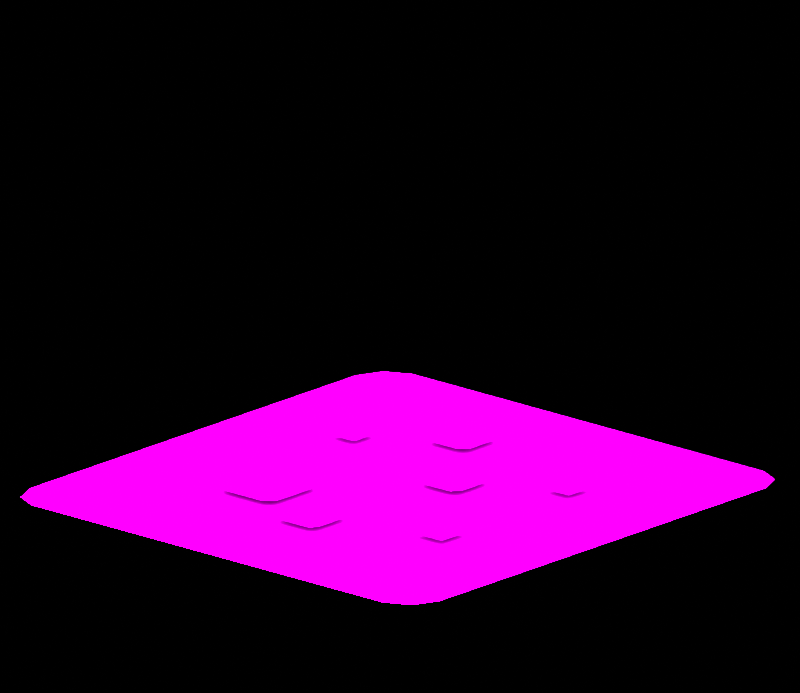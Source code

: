 # Source: iconBig_02_Red_Stew_la_Cube.blend  (saved by Blender 3.6.11; exported with 4.5.12 LTS)
import bpy
from mathutils import Matrix  # noqa: F401  (used for matrix-valued properties, if any)

bpy.ops.wm.read_factory_settings(use_empty=True)
scene = bpy.context.scene
scene.name = 'Scene'

# ---- collections
col_don_t_render_me = bpy.data.collections.new("Don't Render Me"); scene.collection.children.link(col_don_t_render_me)

# ---- images (referenced by path relative to the original .blend; pixels are not part of the script)
import os
ASSET_DIR = os.environ.get("B2B_ASSET_DIR", "")  # directory of the original .blend (textures are referenced by path, not embedded)
HERE = os.path.dirname(os.path.abspath(__file__))  # packed textures are extracted next to this script under _unpacked/

def load_image(name, relpath, width, height, colorspace="sRGB"):
    """Load a texture the original file referenced (path relative to the .blend, or extracted next to this script)."""
    p = next((c for c in (os.path.join(HERE, relpath), os.path.join(ASSET_DIR, relpath)) if relpath and os.path.exists(c)), "")
    if p:
        img = bpy.data.images.load(p, check_existing=True)
        img.name = name
    else:  # same state as the original file: an image datablock whose file is absent (Cycles renders it pink)
        img = bpy.data.images.new(name, width, height)
        img.source = "FILE"
        img.filepath = "//" + (relpath or name)
    img.colorspace_settings.name = colorspace
    return img
img_cgredstew_png = load_image('cgRedStew.png', 'cgRedStew.png', 1024, 1024, 'sRGB')

# ---- materials (node trees are filled in below, after node groups)
mat_cgredstew = bpy.data.materials.new('cgRedStew')
mat_cgredstew.roughness = 0.0
mat_cgredstew.specular_intensity = 0.0
mat_material = bpy.data.materials.new('Material')
mat_material.alpha_threshold = 0.0
mat_material.line_color = (0.0, 0.0, 0.0, 1.0)
mat_amb_col_nor_setup = bpy.data.materials.new('AMB-COL-NOR Setup')
mat_pla_template = bpy.data.materials.new('PLA_Template')
mat_pla_template.diffuse_color = (0.5, 0.5, 0.5, 1.0)
mat_pla_template.roughness = 0.5528
mat_pla_template.specular_intensity = 0.0

# ---- node groups
ng_pla_pok_mon_shader = bpy.data.node_groups.new('PLA Pokémon Shader', 'ShaderNodeTree')
_s = ng_pla_pok_mon_shader.interface.new_socket(name='Shader', in_out='OUTPUT', socket_type='NodeSocketShader')
_s = ng_pla_pok_mon_shader.interface.new_socket(name='Albedo', in_out='INPUT', socket_type='NodeSocketColor')
_s.default_value = (1.0, 0.6235, 0.0, 1.0)
_s = ng_pla_pok_mon_shader.interface.new_socket(name='_Lym Color', in_out='INPUT', socket_type='NodeSocketColor')
_s.default_value = (0.8, 0.8, 0.8, 1.0)
_s = ng_pla_pok_mon_shader.interface.new_socket(name='_Lym Alpha', in_out='INPUT', socket_type='NodeSocketFloat')
_s.subtype = 'FACTOR'
_s.default_value = 0.5
_s.min_value = 0.0
_s.max_value = 1.0
_s = ng_pla_pok_mon_shader.interface.new_socket(name='Layer Color Mask 1', in_out='INPUT', socket_type='NodeSocketColor')
_s.default_value = (0.002732, 0.002125, 0.002125, 1.0)
_s = ng_pla_pok_mon_shader.interface.new_socket(name='Layer Color Mask 2', in_out='INPUT', socket_type='NodeSocketColor')
_s.default_value = (0.03434, 0.008023, 0.003035, 1.0)
_s = ng_pla_pok_mon_shader.interface.new_socket(name='Layer Color Mask 3', in_out='INPUT', socket_type='NodeSocketColor')
_s.default_value = (0.02029, 0.02029, 0.02029, 1.0)
_s = ng_pla_pok_mon_shader.interface.new_socket(name='Layer Color Mask 4', in_out='INPUT', socket_type='NodeSocketColor')
_s.default_value = (0.02029, 0.02029, 0.02029, 1.0)
_s = ng_pla_pok_mon_shader.interface.new_socket(name='Gamma Adjust', in_out='INPUT', socket_type='NodeSocketFloat')
_s.default_value = 0.5
_s.min_value = 0.001
_s.max_value = 10.0
_s = ng_pla_pok_mon_shader.interface.new_socket(name='Roughness', in_out='INPUT', socket_type='NodeSocketFloat')
_s.subtype = 'FACTOR'
_s.default_value = 0.5
_s.min_value = 0.0
_s.max_value = 1.0
_s = ng_pla_pok_mon_shader.interface.new_socket(name='Color', in_out='INPUT', socket_type='NodeSocketColor')
_s.default_value = (0.8, 0.8, 0.8, 1.0)
_s = ng_pla_pok_mon_shader.interface.new_socket(name='_ao', in_out='INPUT', socket_type='NodeSocketColor')
_s.default_value = (1.0, 1.0, 1.0, 1.0)
_s = ng_pla_pok_mon_shader.interface.new_socket(name='_nrm', in_out='INPUT', socket_type='NodeSocketColor')
_s.default_value = (0.5, 0.5, 1.0, 1.0)
_s = ng_pla_pok_mon_shader.interface.new_socket(name='Normal Map Strength', in_out='INPUT', socket_type='NodeSocketFloat')
_s.default_value = 3.0
_s.min_value = 0.0
_s.max_value = 10.0
_N = ng_pla_pok_mon_shader.nodes; _L = ng_pla_pok_mon_shader.links
n0 = _N.new('ShaderNodeValToRGB'); n0.name = 'Rampa de color'; n0.location = (211, -360)
n0.hide = True
while len(n0.color_ramp.elements) > 1: n0.color_ramp.elements.remove(n0.color_ramp.elements[-1])
n0.color_ramp.elements[0].position = 0.2402; n0.color_ramp.elements[0].color = (1.0, 1.0, 1.0, 1.0)
_e = n0.color_ramp.elements.new(0.5459); _e.color = (0.0, 0.0, 0.0, 1.0)
n1 = _N.new('ShaderNodeMixShader'); n1.name = 'Mezclar sombreadores'; n1.location = (1032, -54)
n2 = _N.new('ShaderNodeValToRGB'); n2.name = 'Rampa de color.003'; n2.location = (-841, 144)
n2.hide = True
n2.color_ramp.interpolation = 'EASE'
while len(n2.color_ramp.elements) > 1: n2.color_ramp.elements.remove(n2.color_ramp.elements[-1])
n2.color_ramp.elements[0].position = 0.0; n2.color_ramp.elements[0].color = (0.0, 0.0, 0.0, 1.0)
_e = n2.color_ramp.elements.new(0.7077); _e.color = (1.0, 1.0, 1.0, 1.0)
n3 = _N.new('ShaderNodeValToRGB'); n3.name = 'Rampa de color.002'; n3.location = (-840, 65)
n3.hide = True
n3.color_ramp.interpolation = 'EASE'
while len(n3.color_ramp.elements) > 1: n3.color_ramp.elements.remove(n3.color_ramp.elements[-1])
n3.color_ramp.elements[0].position = 0.0; n3.color_ramp.elements[0].color = (0.0, 0.0, 0.0, 1.0)
_e = n3.color_ramp.elements.new(0.03494); _e.color = (1.0, 1.0, 1.0, 1.0)
n4 = _N.new('ShaderNodeValToRGB'); n4.name = 'Rampa de color.001'; n4.location = (-833, 203)
n4.hide = True
n4.color_ramp.interpolation = 'EASE'
while len(n4.color_ramp.elements) > 1: n4.color_ramp.elements.remove(n4.color_ramp.elements[-1])
n4.color_ramp.elements[0].position = 0.0; n4.color_ramp.elements[0].color = (0.0, 0.0, 0.0, 1.0)
_e = n4.color_ramp.elements.new(0.03494); _e.color = (1.0, 1.0, 1.0, 1.0)
n5 = _N.new('ShaderNodeMix'); n5.name = 'Mezclar.005'; n5.location = (-546, 79)
n5.label = 'Blue Channel'
n5.hide = True
n5.data_type = 'RGBA'
n6 = _N.new('NodeGroupOutput'); n6.name = 'Group Output'; n6.location = (1222, 0)
n7 = _N.new('ShaderNodeMix'); n7.name = 'Mezclar.006'; n7.location = (-529, 146)
n7.label = 'Green Channel'
n7.hide = True
n7.data_type = 'RGBA'
n8 = _N.new('ShaderNodeMix'); n8.name = 'Mezclar.004'; n8.location = (-550, 24)
n8.label = 'Alpha Channel'
n8.hide = True
n8.data_type = 'RGBA'
n9 = _N.new('NodeGroupInput'); n9.name = 'Group Input'; n9.location = (-1343, 21)
n10 = _N.new('ShaderNodeGamma'); n10.name = 'Gamma'; n10.location = (-376, 19)
n10.hide = True
n11 = _N.new('ShaderNodeHueSaturation'); n11.name = 'Tono Saturación Valor'; n11.location = (72, -153)
n11.inputs[0].default_value = 0.45
n11.inputs[1].default_value = 2.0
n11.inputs[2].default_value = 0.2
n12 = _N.new('ShaderNodeMix'); n12.name = 'Mezclar.001'; n12.location = (-175, -22)
n12.hide = True
n12.data_type = 'RGBA'
n12.blend_type = 'OVERLAY'
n12.inputs[0].default_value = 1.0
n13 = _N.new('ShaderNodeMix'); n13.name = 'Mezclar.003'; n13.location = (-530, 213)
n13.label = 'Red Channel'
n13.hide = True
n13.data_type = 'RGBA'
n14 = _N.new('ShaderNodeSeparateColor'); n14.name = 'Separar RVA.001'; n14.location = (-1073, 147)
n14.hide = True
n15 = _N.new('ShaderNodeNormalMap'); n15.name = 'Mapa de normales'; n15.location = (-411, -329)
n16 = _N.new('ShaderNodeBsdfDiffuse'); n16.name = 'BSDF Difuso'; n16.location = (-155, -459)
n16.hide = True
n17 = _N.new('ShaderNodeShaderToRGB'); n17.name = 'Sombreador a RVA'; n17.location = (87, -446)
n17.hide = True
n18 = _N.new('ShaderNodeMix'); n18.name = 'Mezclar'; n18.location = (471, -130)
n18.data_type = 'RGBA'
n19 = _N.new('ShaderNodeEmission'); n19.name = 'Emisión'; n19.location = (767, -139)
n20 = _N.new('ShaderNodeEeveeSpecular'); n20.name = 'Especularidad BSDF'; n20.location = (662, 230)
n20.width = 224
n20.inputs[4].default_value = 0.9142
_L.new(n9.outputs[0], n13.inputs[6])
_L.new(n9.outputs[1], n14.inputs[0])
_L.new(n9.outputs[2], n8.inputs[0])
_L.new(n9.outputs[8], n20.inputs[2])
_L.new(n9.outputs[9], n16.inputs[0])
_L.new(n9.outputs[10], n20.inputs[1])
_L.new(n1.outputs[0], n6.inputs[0])
_L.new(n9.outputs[11], n15.inputs[1])
_L.new(n17.outputs[0], n0.inputs[0])
_L.new(n16.outputs[0], n17.inputs[0])
_L.new(n18.outputs[2], n19.inputs[0])
_L.new(n0.outputs[0], n18.inputs[0])
_L.new(n11.outputs[0], n18.inputs[7])
_L.new(n12.outputs[2], n11.inputs[4])
_L.new(n12.outputs[2], n18.inputs[6])
_L.new(n20.outputs[0], n1.inputs[1])
_L.new(n19.outputs[0], n1.inputs[2])
_L.new(n15.outputs[0], n20.inputs[5])
_L.new(n14.outputs[0], n4.inputs[0])
_L.new(n14.outputs[2], n3.inputs[0])
_L.new(n13.outputs[2], n7.inputs[6])
_L.new(n7.outputs[2], n5.inputs[6])
_L.new(n5.outputs[2], n8.inputs[6])
_L.new(n3.outputs[0], n5.inputs[0])
_L.new(n4.outputs[0], n13.inputs[0])
_L.new(n14.outputs[1], n2.inputs[0])
_L.new(n2.outputs[0], n7.inputs[0])
_L.new(n8.outputs[2], n10.inputs[0])
_L.new(n10.outputs[0], n12.inputs[6])
_L.new(n9.outputs[3], n13.inputs[7])
_L.new(n9.outputs[4], n7.inputs[7])
_L.new(n9.outputs[5], n5.inputs[7])
_L.new(n9.outputs[6], n8.inputs[7])
_L.new(n9.outputs[10], n12.inputs[7])
_L.new(n9.outputs[12], n15.inputs[0])
_L.new(n9.outputs[7], n10.inputs[1])
_L.new(n18.outputs[2], n20.inputs[0])
n6.is_active_output = True

# ---- material node trees
mat_cgredstew.use_nodes = True; mat_cgredstew.node_tree.nodes.clear()
_N = mat_cgredstew.node_tree.nodes; _L = mat_cgredstew.node_tree.links
n0 = _N.new('ShaderNodeBsdfPrincipled'); n0.name = 'Principled BSDF'; n0.location = (10, 300)
n0.distribution = 'GGX'
n0.subsurface_method = 'RANDOM_WALK_SKIN'
n0.inputs[2].default_value = 0.0
n0.inputs[3].default_value = 1.45
n0.inputs[13].default_value = 0.0
n0.inputs[27].default_value = (0.0, 0.0, 0.0, 1.0)
n0.inputs[28].default_value = 1.0
n1 = _N.new('ShaderNodeOutputMaterial'); n1.name = 'Material Output'; n1.location = (300, 300)
n2 = _N.new('ShaderNodeTexImage'); n2.name = 'Image Texture'; n2.location = (-300, 600)
n2.image = img_cgredstew_png
_L.new(n0.outputs[0], n1.inputs[0])
_L.new(n2.outputs[0], n0.inputs[0])
n1.is_active_output = True
mat_material.use_nodes = True; mat_material.node_tree.nodes.clear()
_N = mat_material.node_tree.nodes; _L = mat_material.node_tree.links
n0 = _N.new('ShaderNodeOutputMaterial'); n0.name = 'Material Output'; n0.location = (300, 300)
n1 = _N.new('ShaderNodeBsdfPrincipled'); n1.name = 'Principled BSDF'; n1.location = (10, 300)
n1.distribution = 'GGX'
n1.subsurface_method = 'BURLEY'
n1.inputs[2].default_value = 0.4
n1.inputs[3].default_value = 1.45
n1.inputs[27].default_value = (0.0, 0.0, 0.0, 1.0)
n1.inputs[28].default_value = 1.0
_L.new(n1.outputs[0], n0.inputs[0])
n0.is_active_output = True
mat_amb_col_nor_setup.use_nodes = True; mat_amb_col_nor_setup.node_tree.nodes.clear()
_N = mat_amb_col_nor_setup.node_tree.nodes; _L = mat_amb_col_nor_setup.node_tree.links
n0 = _N.new('ShaderNodeAmbientOcclusion'); n0.name = 'Ambient Occlusion'; n0.location = (-314, 505)
n1 = _N.new('ShaderNodeBsdfPrincipled'); n1.name = 'Principled BSDF'; n1.location = (-134, 488)
n1.distribution = 'GGX'
n1.subsurface_method = 'BURLEY'
n1.inputs[3].default_value = 1.45
n1.inputs[27].default_value = (0.0, 0.0, 0.0, 1.0)
n1.inputs[28].default_value = 1.0
n2 = _N.new('ShaderNodeOutputMaterial'); n2.name = 'Material Output'; n2.location = (176, 493)
n3 = _N.new('ShaderNodeNormalMap'); n3.name = 'Normal Map'; n3.location = (-332, 1)
n3.space = 'OBJECT'
n4 = _N.new('ShaderNodeTexImage'); n4.name = 'Image Texture.002'; n4.location = (-642, 526)
n4.label = 'AMB - Ambient Lighting'
n4.interpolation = 'Closest'
n5 = _N.new('ShaderNodeTexImage'); n5.name = 'Image Texture'; n5.location = (-639, 257)
n5.label = 'COL - Color Texture'
n6 = _N.new('ShaderNodeTexImage'); n6.name = 'Image Texture.001'; n6.location = (-635, 3)
n6.label = 'NOR - Normal Map'
n6.interpolation = 'Closest'
_L.new(n1.outputs[0], n2.inputs[0])
_L.new(n5.outputs[0], n1.inputs[0])
_L.new(n6.outputs[0], n3.inputs[1])
_L.new(n3.outputs[0], n1.inputs[5])
_L.new(n5.outputs[1], n1.inputs[4])
_L.new(n4.outputs[0], n0.inputs[0])
_L.new(n0.outputs[0], n1.inputs[13])
_L.new(n0.outputs[1], n1.inputs[2])
n2.is_active_output = True
mat_pla_template.use_nodes = True; mat_pla_template.node_tree.nodes.clear()
_N = mat_pla_template.node_tree.nodes; _L = mat_pla_template.node_tree.links
n0 = _N.new('ShaderNodeOutputMaterial'); n0.name = 'Material Output'; n0.location = (-1586, 659)
n1 = _N.new('ShaderNodeTexImage'); n1.name = 'Imagen.006'; n1.location = (-2534, 902)
n1.label = 'Albedo'
n2 = _N.new('ShaderNodeTexImage'); n2.name = 'Image Texture'; n2.location = (-2845, 391)
n2.label = 'Roughness Map'
n3 = _N.new('ShaderNodeTexImage'); n3.name = 'Imagen.002'; n3.location = (-2510, -217)
n3.label = 'Normal Map'
n4 = _N.new('ShaderNodeTexImage'); n4.name = 'Imagen.001'; n4.location = (-2842, 41)
n4.label = 'Ambient Occlusion'
n4.width = 256
n5 = _N.new('ShaderNodeTexImage'); n5.name = 'Imagen.007'; n5.location = (-2516, 574)
n5.label = 'LayeredMask'
n5.width = 244
n5.interpolation = 'Smart'
n6 = _N.new('ShaderNodeGroup'); n6.name = 'Grupo'; n6.location = (-1979, 625)
n6.node_tree = ng_pla_pok_mon_shader
n6.inputs[3].default_value = (0.04187, 0.03299, 0.1194, 1.0)
n6.inputs[4].default_value = (0.0, 1.0, 0.1304, 1.0)
n6.inputs[5].default_value = (0.001946, 0.0, 0.338, 1.0)
n6.inputs[6].default_value = (0.3518, 0.01549, 0.5862, 1.0)
n6.inputs[7].default_value = 1.0
n6.inputs[12].default_value = 3.0
_L.new(n6.outputs[0], n0.inputs[0])
_L.new(n1.outputs[0], n6.inputs[0])
_L.new(n5.outputs[0], n6.inputs[1])
_L.new(n5.outputs[1], n6.inputs[2])
_L.new(n2.outputs[0], n6.inputs[8])
_L.new(n2.outputs[0], n6.inputs[9])
_L.new(n4.outputs[0], n6.inputs[10])
_L.new(n3.outputs[0], n6.inputs[11])
n0.is_active_output = True

# ---- world
world_world = bpy.data.worlds.new('World'); scene.world = world_world
world_world.use_nodes = True; world_world.node_tree.nodes.clear()
_N = world_world.node_tree.nodes; _L = world_world.node_tree.links
n0 = _N.new('ShaderNodeOutputWorld'); n0.name = 'World Output'; n0.location = (300, 300)
n1 = _N.new('ShaderNodeBackground'); n1.name = 'Background'; n1.location = (10, 300)
n1.inputs[0].default_value = (0.05088, 0.05088, 0.05088, 1.0)
n1.inputs[1].default_value = 0.0
_L.new(n1.outputs[0], n0.inputs[0])
n0.is_active_output = True
world_world.color = (0.05088, 0.05088, 0.05088)
world_world.use_sun_shadow = False
world_world.sun_shadow_jitter_overblur = 0.0

# ---- cameras
cam_camera_001 = bpy.data.cameras.new('Camera.001')
cam_camera_001.type = 'ORTHO'
cam_camera_001.clip_end = 2e+04
cam_camera_001.ortho_scale = 5.0

# ---- lights
light_sun = bpy.data.lights.new('Sun', 'SUN')
light_sun.specular_factor = 0.0
light_sun.transmission_factor = 0.0
light_sun.angle = 3.142

# ---- meshes
me_cube_003 = bpy.data.meshes.new('Cube.003')
me_cube_003.from_pydata([(-1.0, -1.0, -5.622), (-1.0, -1.0, -3.622), (-1.0, 1.0, -5.622), (-1.0, 1.0, -3.622), (1.0, -1.0, -5.622), (1.0, -1.0, -3.622), (1.0, 1.0, -5.622), (1.0, 1.0, -3.622)], [], [(0, 1, 3, 2), (2, 3, 7, 6), (6, 7, 5, 4), (4, 5, 1, 0), (2, 6, 4, 0), (7, 3, 1, 5)])
_uv = me_cube_003.uv_layers.new(name='UVMap')
_uv.uv.foreach_set('vector', [0.375, 0.0, 0.625, 0.0, 0.625, 0.25, 0.375, 0.25, 0.375, 0.25, 0.625, 0.25, 0.625, 0.5, 0.375, 0.5, 0.375, 0.5, 0.625, 0.5, 0.625, 0.75, 0.375, 0.75, 0.375, 0.75, 0.625, 0.75, 0.625, 1.0, 0.375, 1.0, 0.125, 0.5, 0.375, 0.5, 0.375, 0.75, 0.125, 0.75, 0.625, 0.5, 0.875, 0.5, 0.875, 0.75, 0.625, 0.75])
me_cube_003.update()
me_cgredstew = bpy.data.meshes.new('cgRedStew')
me_cgredstew.from_pydata([(-1.227, 0.0, -1.432), (-1.365, 0.0, -1.365), (1.227, 0.0, -1.432), (1.365, 0.0, -1.365), (-1.432, 0.0, -1.227), (1.432, 0.0, -1.227), (-1.432, 0.0, 1.227), (1.432, 0.0, 1.227), (-1.365, 0.0, 1.365), (1.365, 0.0, 1.365), (-1.227, 0.0, 1.432), (1.227, 0.0, 1.432), (-1.227, 0.0, -1.432), (1.227, 0.0, -1.432), (1.5, 0.0, -1.75), (1.365, 0.0, -1.365), (-1.5, 0.0, -1.75), (1.671, 0.0, -1.671), (1.75, 0.0, -1.5), (1.432, 0.0, -1.227), (-1.365, 0.0, -1.365), (-1.671, 0.0, -1.671), (1.75, 0.0, 1.5), (1.432, 0.0, 1.227), (-1.75, 0.0, -1.5), (-1.432, 0.0, -1.227), (-1.432, 0.0, 1.227), (-1.75, 0.0, 1.5), (1.365, 0.0, 1.365), (1.671, 0.0, 1.671), (1.5, 0.0, 1.75), (1.227, 0.0, 1.432), (-1.365, 0.0, 1.365), (-1.671, 0.0, 1.671), (-1.5, 0.0, 1.75), (-1.227, 0.0, 1.432), (-0.7579, 0.03298, -0.808), (-0.8152, 0.03298, -0.7509), (-0.8152, 0.03298, -0.3866), (-0.7579, 0.03298, -0.3296), (-0.3918, 0.03298, -0.3296), (-0.3918, 0.03298, -0.808), (-0.3368, 0.03298, -0.3866), (-0.3368, 0.03298, -0.7509), (0.1449, 0.03298, 0.06112), (0.09072, 0.03298, 0.1077), (0.09072, 0.03298, 0.3632), (0.1449, 0.03298, 0.4098), (0.3874, 0.03298, 0.4098), (0.3874, 0.03298, 0.06112), (0.4394, 0.03298, 0.3632), (0.4394, 0.03298, 0.1077), (0.7982, 0.03298, -0.4769), (0.7467, 0.03298, -0.4333), (0.7467, 0.03298, -0.1718), (0.7982, 0.03298, -0.1282), (1.045, 0.03298, -0.1282), (1.045, 0.03298, -0.4769), (1.095, 0.03298, -0.1718), (1.095, 0.03298, -0.4333), (-0.4244, 0.03298, 0.7547), (-0.6711, 0.03298, 0.7547), (-0.6711, 0.03298, 1.001), (-0.4244, 0.03298, 1.001), (-0.9775, 0.03298, -0.1243), (-1.019, 0.03298, -0.08358), (-1.019, 0.03298, 0.1837), (-0.9775, 0.03298, 0.2244), (-0.7115, 0.03298, 0.2244), (-0.7115, 0.03298, -0.1243), (-0.6703, 0.03298, 0.1837), (-0.6703, 0.03298, -0.08358), (0.658, 0.03298, -0.9981), (0.4391, 0.03298, -0.9981), (0.4391, 0.03298, -0.7793), (0.658, 0.03298, -0.7793), (0.7336, 0.03298, 0.763), (0.5148, 0.03298, 0.763), (0.5148, 0.03298, 0.9819), (0.7336, 0.03298, 0.9819)], [], [(0, 1, 2), (1, 3, 2), (1, 4, 3), (4, 5, 3), (4, 6, 5), (6, 7, 5), (6, 8, 7), (8, 9, 7), (8, 10, 9), (10, 11, 9), (12, 13, 14), (14, 13, 15), (16, 12, 14), (17, 14, 15), (17, 15, 18), (15, 19, 18), (20, 12, 16), (21, 20, 16), (18, 19, 22), (19, 23, 22), (21, 24, 20), (24, 25, 20), (26, 25, 24), (27, 26, 24), (22, 23, 28), (29, 22, 28), (29, 28, 30), (28, 31, 30), (32, 26, 27), (33, 32, 27), (30, 31, 34), (33, 34, 32), (31, 35, 34), (34, 35, 32), (36, 37, 38), (39, 36, 38), (39, 40, 36), (40, 41, 36), (40, 42, 41), (42, 43, 41), (44, 45, 46), (47, 44, 46), (47, 48, 44), (48, 49, 44), (48, 50, 49), (50, 51, 49), (52, 53, 54), (55, 52, 54), (55, 56, 52), (56, 57, 52), (56, 58, 57), (58, 59, 57), (60, 61, 62), (63, 60, 62), (64, 65, 66), (67, 64, 66), (67, 68, 64), (68, 69, 64), (68, 70, 69), (70, 71, 69), (72, 73, 74), (75, 72, 74), (76, 77, 78), (79, 76, 78)])
me_cgredstew.polygons.foreach_set('use_smooth', [True] * 64)
_k = set([(0, 1), (0, 2), (1, 4), (2, 3), (3, 5), (4, 6), (5, 7), (6, 8), (7, 9), (8, 10), (9, 11), (10, 11), (12, 13), (12, 20), (13, 15), (14, 16), (14, 17), (15, 19), (16, 21), (17, 18), (18, 22), (19, 23), (20, 25), (21, 24), (22, 29), (23, 28), (24, 27), (25, 26), (26, 32), (27, 33), (28, 31), (29, 30), (30, 34), (31, 35), (32, 35), (33, 34), (36, 37), (36, 41), (37, 38), (38, 39), (39, 40), (40, 42), (41, 43), (42, 43), (44, 45), (44, 49), (45, 46), (46, 47), (47, 48), (48, 50), (49, 51), (50, 51), (52, 53), (52, 57), (53, 54), (54, 55), (55, 56), (56, 58), (57, 59), (58, 59), (60, 61), (60, 63), (61, 62), (62, 63), (64, 65), (64, 69), (65, 66), (66, 67), (67, 68), (68, 70), (69, 71), (70, 71), (72, 73), (72, 75), (73, 74), (74, 75), (76, 77), (76, 79), (77, 78), (78, 79)])
me_cgredstew.attributes.new('sharp_edge', 'BOOLEAN', 'EDGE').data.foreach_set('value', [ (min(e.vertices), max(e.vertices)) in _k for e in me_cgredstew.edges])
_uv = me_cgredstew.uv_layers.new(name='UVMap')
_uv.uv.foreach_set('vector', [0.835, 0.83, 0.835, 0.835, 0.83, 0.835, 0.7525, 0.7475, 0.7475, 0.7525, 0.7475, 0.7475, 0.7525, 0.7475, 0.7525, 0.7525, 0.7475, 0.7525, 0.7525, 0.7475, 0.7475, 0.7525, 0.7475, 0.7475, 0.7525, 0.7475, 0.7525, 0.7525, 0.7475, 0.7525, 0.7525, 0.7475, 0.7475, 0.7525, 0.7475, 0.7475, 0.7525, 0.7475, 0.7525, 0.7525, 0.7475, 0.7525, 0.7525, 0.7475, 0.7475, 0.7525, 0.7475, 0.7475, 0.7525, 0.7475, 0.7525, 0.7525, 0.7475, 0.7525, 0.67, 0.665, 0.665, 0.67, 0.665, 0.665, 0.335, 0.83, 0.335, 0.835, 0.33, 0.835, 0.17, 0.665, 0.165, 0.67, 0.165, 0.665, 0.335, 0.83, 0.335, 0.835, 0.33, 0.835, 0.17, 0.665, 0.165, 0.67, 0.165, 0.665, 0.335, 0.83, 0.335, 0.835, 0.33, 0.835, 0.17, 0.665, 0.165, 0.67, 0.165, 0.665, 0.335, 0.83, 0.335, 0.835, 0.33, 0.835, 0.2525, 0.7475, 0.2475, 0.7525, 0.2475, 0.7475, 0.335, 0.83, 0.335, 0.835, 0.33, 0.835, 0.17, 0.665, 0.165, 0.67, 0.165, 0.665, 0.2525, 0.7475, 0.2525, 0.7525, 0.2475, 0.7525, 0.17, 0.665, 0.165, 0.67, 0.165, 0.665, 0.335, 0.83, 0.335, 0.835, 0.33, 0.835, 0.17, 0.665, 0.165, 0.67, 0.165, 0.665, 0.335, 0.83, 0.335, 0.835, 0.33, 0.835, 0.17, 0.665, 0.165, 0.67, 0.165, 0.665, 0.335, 0.83, 0.335, 0.835, 0.33, 0.835, 0.17, 0.665, 0.165, 0.67, 0.165, 0.665, 0.335, 0.83, 0.335, 0.835, 0.33, 0.835, 0.17, 0.665, 0.165, 0.67, 0.165, 0.665, 0.335, 0.83, 0.335, 0.835, 0.33, 0.835, 0.17, 0.665, 0.165, 0.67, 0.165, 0.665, 0.335, 0.83, 0.335, 0.835, 0.33, 0.835, 0.17, 0.665, 0.165, 0.67, 0.165, 0.665, 0.835, 0.33, 0.835, 0.335, 0.83, 0.335, 0.7525, 0.2475, 0.7475, 0.2525, 0.7475, 0.2475, 0.7525, 0.2475, 0.7525, 0.2525, 0.7475, 0.2525, 0.7525, 0.2475, 0.7475, 0.2525, 0.7475, 0.2475, 0.7525, 0.2475, 0.7525, 0.2525, 0.7475, 0.2525, 0.67, 0.165, 0.665, 0.17, 0.665, 0.165, 0.335, 0.33, 0.335, 0.335, 0.33, 0.335, 0.2525, 0.2475, 0.2475, 0.2525, 0.2475, 0.2475, 0.2525, 0.2475, 0.2525, 0.2525, 0.2475, 0.2525, 0.2525, 0.2475, 0.2475, 0.2525, 0.2475, 0.2475, 0.2525, 0.2475, 0.2525, 0.2525, 0.2475, 0.2525, 0.17, 0.165, 0.165, 0.17, 0.165, 0.165, 0.335, 0.33, 0.335, 0.335, 0.33, 0.335, 0.2525, 0.2475, 0.2475, 0.2525, 0.2475, 0.2475, 0.2525, 0.2475, 0.2525, 0.2525, 0.2475, 0.2525, 0.2525, 0.2475, 0.2475, 0.2525, 0.2475, 0.2475, 0.2525, 0.2475, 0.2525, 0.2525, 0.2475, 0.2525, 0.17, 0.165, 0.165, 0.17, 0.165, 0.165, 0.835, 0.33, 0.835, 0.335, 0.83, 0.335, 0.67, 0.165, 0.665, 0.17, 0.665, 0.165, 0.335, 0.33, 0.335, 0.335, 0.33, 0.335, 0.2525, 0.2475, 0.2475, 0.2525, 0.2475, 0.2475, 0.2525, 0.2475, 0.2525, 0.2525, 0.2475, 0.2525, 0.2525, 0.2475, 0.2475, 0.2525, 0.2475, 0.2475, 0.2525, 0.2475, 0.2525, 0.2525, 0.2475, 0.2525, 0.17, 0.165, 0.165, 0.17, 0.165, 0.165, 0.835, 0.33, 0.835, 0.335, 0.83, 0.335, 0.67, 0.165, 0.665, 0.17, 0.665, 0.165, 0.835, 0.33, 0.835, 0.335, 0.83, 0.335, 0.67, 0.165, 0.665, 0.17, 0.665, 0.165])
me_cgredstew.materials.append(mat_cgredstew)
me_cgredstew.update()
me_cgredstew.normals_split_custom_set([tuple(v) for v in zip(*[iter([0.0, 1.0, 0.0, 0.0, 1.0, 0.0, 0.0, 1.0, 0.0, 0.0, 1.0, 0.0, 0.0, 1.0, 0.0, 0.0, 1.0, 0.0, 0.0, 1.0, 0.0, 0.0, 1.0, 0.0, 0.0, 1.0, 0.0, 0.0, 1.0, 0.0, 0.0, 1.0, 0.0, 0.0, 1.0, 0.0, 0.0, 1.0, 0.0, 0.0, 1.0, 0.0, 0.0, 1.0, 0.0, 0.0, 1.0, 0.0, 0.0, 1.0, 0.0, 0.0, 1.0, 0.0, 0.0, 1.0, 0.0, 0.0, 1.0, 0.0, 0.0, 1.0, 0.0, 0.0, 1.0, 0.0, 0.0, 1.0, 0.0, 0.0, 1.0, 0.0, 0.0, 1.0, 0.0, 0.0, 1.0, 0.0, 0.0, 1.0, 0.0, 0.0, 1.0, 0.0, 0.0, 1.0, 0.0, 0.0, 1.0, 0.0, 0.0, 1.0, 0.0, 0.0, 1.0, 0.0, 0.0, 1.0, 0.0, 0.0, 1.0, 0.0, 0.0, 1.0, 0.0, 0.0, 1.0, 0.0, 0.0, 1.0, 0.0, 0.0, 1.0, 0.0, 0.0, 1.0, 0.0, 0.0, 1.0, 0.0, 0.0, 1.0, 0.0, 0.0, 1.0, 0.0, 0.0, 1.0, 0.0, 0.0, 1.0, 0.0, 0.0, 1.0, 0.0, 0.0, 1.0, 0.0, 0.0, 1.0, 0.0, 0.0, 1.0, 0.0, 0.0, 1.0, 0.0, 0.0, 1.0, 0.0, 0.0, 1.0, 0.0, 0.0, 1.0, 0.0, 0.0, 1.0, 0.0, 0.0, 1.0, 0.0, 0.0, 1.0, 0.0, 0.0, 1.0, 0.0, 0.0, 1.0, 0.0, 0.0, 1.0, 0.0, 0.0, 1.0, 0.0, 0.0, 1.0, 0.0, 0.0, 1.0, 0.0, 0.0, 1.0, 0.0, 0.0, 1.0, 0.0, 0.0, 1.0, 0.0, 0.0, 1.0, 0.0, 0.0, 1.0, 0.0, 0.0, 1.0, 0.0, 0.0, 1.0, 0.0, 0.0, 1.0, 0.0, 0.0, 1.0, 0.0, 0.0, 1.0, 0.0, 0.0, 1.0, 0.0, 0.0, 1.0, 0.0, 0.0, 1.0, 0.0, 0.0, 1.0, 0.0, 0.0, 1.0, 0.0, 0.0, 1.0, 0.0, 0.0, 1.0, 0.0, 0.0, 1.0, 0.0, 0.0, 1.0, 0.0, 0.0, 1.0, 0.0, 0.0, 1.0, 0.0, 0.0, 1.0, 0.0, 0.0, 1.0, 0.0, 0.0, 1.0, 0.0, 0.0, 1.0, 0.0, 0.0, 1.0, 0.0, 0.0, 1.0, 0.0, 0.0, 1.0, 0.0, 0.0, 1.0, 0.0, 0.0, 1.0, 0.0, 0.0, 1.0, 0.0, 0.0, 1.0, 0.0, 0.0, 1.0, 0.0, 0.0, 1.0, 0.0, 0.0, 1.0, 0.0, 0.0, 1.0, 0.0, 0.0, 1.0, 0.0, 0.0, 1.0, 0.0, 0.0, 1.0, 0.0, 0.0, 1.0, 0.0, 0.0, 1.0, 0.0, 0.0, 1.0, 0.0, 0.0, 1.0, 0.0, 0.0, 1.0, 0.0, 0.0, 1.0, 0.0, 0.0, 1.0, 0.0, 0.0, 1.0, 0.0, 0.0, 1.0, 0.0, 0.0, 1.0, 0.0, 0.0, 1.0, 0.0, 0.0, 1.0, 0.0, 0.0, 1.0, 0.0, 0.0, 1.0, 0.0, 0.0, 1.0, 0.0, 0.0, 1.0, 0.0, 0.0, 1.0, 0.0, 0.0, 1.0, 0.0, 0.0, 1.0, 0.0, 0.0, 1.0, 0.0, 0.0, 1.0, 0.0, 0.0, 1.0, 0.0, 0.0, 1.0, 0.0, 0.0, 1.0, 0.0, 0.0, 1.0, 0.0, 0.0, 1.0, 0.0, 0.0, 1.0, 0.0, 0.0, 1.0, 0.0, 0.0, 1.0, 0.0, 0.0, 1.0, 0.0, 0.0, 1.0, 0.0, 0.0, 1.0, 0.0, 0.0, 1.0, 0.0, 0.0, 1.0, 0.0, 0.0, 1.0, 0.0, 0.0, 1.0, 0.0, 0.0, 1.0, 0.0, 0.0, 1.0, 0.0, 0.0, 1.0, 0.0, 0.0, 1.0, 0.0, 0.0, 1.0, 0.0, 0.0, 1.0, 0.0, 0.0, 1.0, 0.0, 0.0, 1.0, 0.0, 0.0, 1.0, 0.0, 0.0, 1.0, 0.0, 0.0, 1.0, 0.0, 0.0, 1.0, 0.0, 0.0, 1.0, 0.0, 0.0, 1.0, 0.0, 0.0, 1.0, 0.0, 0.0, 1.0, 0.0, 0.0, 1.0, 0.0, 0.0, 1.0, 0.0, 0.0, 1.0, 0.0, 0.0, 1.0, 0.0, 0.0, 1.0, 0.0, 0.0, 1.0, 0.0, 0.0, 1.0, 0.0, 0.0, 1.0, 0.0, 0.0, 1.0, 0.0, 0.0, 1.0, 0.0, 0.0, 1.0, 0.0, 0.0, 1.0, 0.0, 0.0, 1.0, 0.0, 0.0, 1.0, 0.0, 0.0, 1.0, 0.0, 0.0, 1.0, 0.0, 0.0, 1.0, 0.0, 0.0, 1.0, 0.0, 0.0, 1.0, 0.0, 0.0, 1.0, 0.0, 0.0, 1.0, 0.0, 0.0, 1.0, 0.0, 0.0, 1.0, 0.0, 0.0, 1.0, 0.0, 0.0, 1.0, 0.0, 0.0, 1.0, 0.0, 0.0, 1.0, 0.0, 0.0, 1.0, 0.0, 0.0, 1.0, 0.0, 0.0, 1.0, 0.0, 0.0, 1.0, 0.0, 0.0, 1.0, 0.0, 0.0, 1.0, 0.0, 0.0, 1.0, 0.0, 0.0, 1.0, 0.0, 0.0, 1.0, 0.0, 0.0, 1.0, 0.0, 0.0, 1.0, 0.0, 0.0, 1.0, 0.0, 0.0, 1.0, 0.0])] * 3)])
me_cube = bpy.data.meshes.new('Cube')
me_cube.from_pydata([(1.0, 1.0, 1.0), (1.0, 1.0, -1.0), (1.0, -1.0, 1.0), (1.0, -1.0, -1.0), (-1.0, 1.0, 1.0), (-1.0, 1.0, -1.0), (-1.0, -1.0, 1.0), (-1.0, -1.0, -1.0)], [], [(0, 4, 6, 2), (3, 2, 6, 7), (7, 6, 4, 5), (5, 1, 3, 7), (1, 0, 2, 3), (5, 4, 0, 1)])
_uv = me_cube.uv_layers.new(name='UVMap')
_uv.uv.foreach_set('vector', [0.625, 0.5, 0.875, 0.5, 0.875, 0.75, 0.625, 0.75, 0.375, 0.75, 0.625, 0.75, 0.625, 1.0, 0.375, 1.0, 0.375, 0.0, 0.625, 0.0, 0.625, 0.25, 0.375, 0.25, 0.125, 0.5, 0.375, 0.5, 0.375, 0.75, 0.125, 0.75, 0.375, 0.5, 0.625, 0.5, 0.625, 0.75, 0.375, 0.75, 0.375, 0.25, 0.625, 0.25, 0.625, 0.5, 0.375, 0.5])
me_cube.materials.append(mat_material)
me_cube.use_remesh_preserve_volume = False
me_cube.use_remesh_preserve_attributes = False
me_cube.use_mirror_vertex_groups = False
me_cube.update()
me_cube_001 = bpy.data.meshes.new('Cube.001')
me_cube_001.from_pydata([(1.0, 1.0, 1.0), (1.0, 1.0, -1.0), (1.0, -1.0, 1.0), (1.0, -1.0, -1.0), (-1.0, 1.0, 1.0), (-1.0, 1.0, -1.0), (-1.0, -1.0, 1.0), (-1.0, -1.0, -1.0)], [], [(0, 4, 6, 2), (3, 2, 6, 7), (7, 6, 4, 5), (5, 1, 3, 7), (1, 0, 2, 3), (5, 4, 0, 1)])
_uv = me_cube_001.uv_layers.new(name='UVMap')
_uv.uv.foreach_set('vector', [0.625, 0.5, 0.875, 0.5, 0.875, 0.75, 0.625, 0.75, 0.375, 0.75, 0.625, 0.75, 0.625, 1.0, 0.375, 1.0, 0.375, 0.0, 0.625, 0.0, 0.625, 0.25, 0.375, 0.25, 0.125, 0.5, 0.375, 0.5, 0.375, 0.75, 0.125, 0.75, 0.375, 0.5, 0.625, 0.5, 0.625, 0.75, 0.375, 0.75, 0.375, 0.25, 0.625, 0.25, 0.625, 0.5, 0.375, 0.5])
me_cube_001.materials.append(mat_amb_col_nor_setup)
me_cube_001.use_remesh_preserve_volume = False
me_cube_001.use_remesh_preserve_attributes = False
me_cube_001.use_mirror_vertex_groups = False
me_cube_001.update()
me_cube_002 = bpy.data.meshes.new('Cube.002')
me_cube_002.from_pydata([(1.0, 1.0, 1.0), (1.0, 1.0, -1.0), (1.0, -1.0, 1.0), (1.0, -1.0, -1.0), (-1.0, 1.0, 1.0), (-1.0, 1.0, -1.0), (-1.0, -1.0, 1.0), (-1.0, -1.0, -1.0)], [], [(0, 4, 6, 2), (3, 2, 6, 7), (7, 6, 4, 5), (5, 1, 3, 7), (1, 0, 2, 3), (5, 4, 0, 1)])
_uv = me_cube_002.uv_layers.new(name='UVMap')
_uv.uv.foreach_set('vector', [0.625, 0.5, 0.875, 0.5, 0.875, 0.75, 0.625, 0.75, 0.375, 0.75, 0.625, 0.75, 0.625, 1.0, 0.375, 1.0, 0.375, 0.0, 0.625, 0.0, 0.625, 0.25, 0.375, 0.25, 0.125, 0.5, 0.375, 0.5, 0.375, 0.75, 0.125, 0.75, 0.375, 0.5, 0.625, 0.5, 0.625, 0.75, 0.375, 0.75, 0.375, 0.25, 0.625, 0.25, 0.625, 0.5, 0.375, 0.5])
me_cube_002.materials.append(mat_pla_template)
me_cube_002.use_remesh_preserve_volume = False
me_cube_002.use_remesh_preserve_attributes = False
me_cube_002.use_mirror_vertex_groups = False
me_cube_002.update()

# ---- objects
ob_sun = bpy.data.objects.new('Sun', light_sun)
ob_cube_003 = bpy.data.objects.new('Cube.003', me_cube_003)
ob_camera = bpy.data.objects.new('Camera', cam_camera_001)
ob_cgredstew = bpy.data.objects.new('cgRedStew', me_cgredstew)
ob_cube = bpy.data.objects.new('Cube', me_cube)
ob_cube_001 = bpy.data.objects.new('Cube.001', me_cube_001)
ob_cube_002 = bpy.data.objects.new('Cube.002', me_cube_002)

# ---- transforms, parenting, visibility, modifiers, constraints
ob_sun.location = (0.0, 0.0, 0.0)
ob_cube_003.location = (0.0, 0.0, 0.0)
ob_camera.location = (-2.154, -2.054, 1.904)
ob_camera.rotation_euler = (1.255, 0.0128, -0.8222)
ob_camera.lineart.crease_threshold = 0.0
ob_cgredstew.location = (0.0, 0.0, 0.0)
ob_cgredstew.rotation_euler = (1.571, -0.0, 0.0)
ob_cube.location = (0.0, 0.0, 0.0)
ob_cube.lock_rotations_4d = False
ob_cube.empty_display_type = 'ARROWS'
ob_cube.lineart.crease_threshold = 0.0
ob_cube_001.location = (0.0, 0.0, 2.0)
ob_cube_001.lock_rotations_4d = False
ob_cube_001.empty_display_type = 'ARROWS'
ob_cube_001.lineart.crease_threshold = 0.0
ob_cube_002.location = (0.0, 0.0, -2.0)
ob_cube_002.lock_rotations_4d = False
ob_cube_002.empty_display_type = 'ARROWS'
ob_cube_002.lineart.crease_threshold = 0.0

# ---- collection membership
scene.collection.objects.link(ob_sun)
scene.collection.objects.link(ob_cube_003)
scene.collection.objects.link(ob_camera)
scene.collection.objects.link(ob_cgredstew)
col_don_t_render_me.objects.link(ob_cube)
col_don_t_render_me.objects.link(ob_cube_001)
col_don_t_render_me.objects.link(ob_cube_002)
def _layer_coll(name, lc=None):
    lc = lc or bpy.context.view_layer.layer_collection
    for c in lc.children:
        if c.name == name: return c
        r = _layer_coll(name, c)
        if r: return r
_layer_coll("Don't Render Me").exclude = True

# ---- scene / render settings (as saved in the file)
scene.camera = ob_camera
scene.frame_start = 1; scene.frame_end = 500; scene.frame_set(1)
scene.render.engine = 'BLENDER_WORKBENCH'
scene.render.image_settings.compression = 30
scene.render.resolution_x = 750
scene.render.resolution_y = 650
scene.render.fps = 25
scene.render.film_transparent = True
scene.cycles.use_denoising = False
scene.cycles.samples = 64
scene.cycles.sampling_pattern = 'TABULATED_SOBOL'
scene.cycles.caustics_reflective = False
scene.cycles.caustics_refractive = False
scene.cycles.max_bounces = 1
scene.cycles.diffuse_bounces = 1
scene.cycles.glossy_bounces = 1
scene.cycles.transmission_bounces = 1
scene.cycles.transparent_max_bounces = 1
scene.cycles.filter_width = 0.01
scene.cycles.bake_type = 'DIFFUSE'
scene.eevee.taa_render_samples = 32
scene.eevee.use_taa_reprojection = False
scene.view_settings.view_transform = 'Standard'
bpy.context.view_layer.update()
